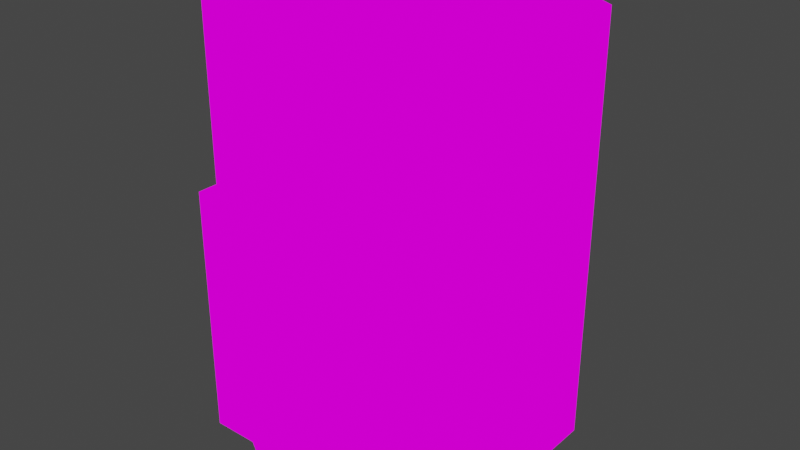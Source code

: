 # Source: mesh_list.blend  (saved by Blender 2.81.16; exported with 4.5.12 LTS)
import bpy
from mathutils import Matrix  # noqa: F401  (used for matrix-valued properties, if any)

bpy.ops.wm.read_factory_settings(use_empty=True)
scene = bpy.context.scene
scene.name = 'Scene'

# ---- collections
col_collection = bpy.data.collections.new('Collection'); scene.collection.children.link(col_collection)

# ---- images (referenced by path relative to the original .blend; pixels are not part of the script)
import os
ASSET_DIR = os.environ.get("B2B_ASSET_DIR", "")  # directory of the original .blend (textures are referenced by path, not embedded)
HERE = os.path.dirname(os.path.abspath(__file__))  # packed textures are extracted next to this script under _unpacked/

def load_image(name, relpath, width, height, colorspace="sRGB"):
    """Load a texture the original file referenced (path relative to the .blend, or extracted next to this script)."""
    p = next((c for c in (os.path.join(HERE, relpath), os.path.join(ASSET_DIR, relpath)) if relpath and os.path.exists(c)), "")
    if p:
        img = bpy.data.images.load(p, check_existing=True)
        img.name = name
    else:  # same state as the original file: an image datablock whose file is absent (Cycles renders it pink)
        img = bpy.data.images.new(name, width, height)
        img.source = "FILE"
        img.filepath = "//" + (relpath or name)
    img.colorspace_settings.name = colorspace
    return img
img_texture_png = load_image('texture.png', 'texture.png', 1024, 1024, 'sRGB')

# ---- materials (node trees are filled in below, after node groups)
mat_material = bpy.data.materials.new('Material')
mat_material.alpha_threshold = 0.0
mat_material.use_transparent_shadow = False
mat_material.line_color = (0.0, 0.0, 0.0, 1.0)

# ---- material node trees
mat_material.use_nodes = True; mat_material.node_tree.nodes.clear()
_N = mat_material.node_tree.nodes; _L = mat_material.node_tree.links
n0 = _N.new('ShaderNodeOutputMaterial'); n0.name = 'Material Output'; n0.location = (300, 300)
n1 = _N.new('ShaderNodeBackground'); n1.name = 'Background'; n1.location = (10, 300)
n2 = _N.new('ShaderNodeTexImage'); n2.name = 'Image Texture'; n2.location = (-322, 295)
n2.image = img_texture_png
_L.new(n1.outputs[0], n0.inputs[0])
_L.new(n2.outputs[0], n1.inputs[0])
n0.is_active_output = True

# ---- world
world_world = bpy.data.worlds.new('World'); scene.world = world_world
world_world.use_nodes = True; world_world.node_tree.nodes.clear()
_N = world_world.node_tree.nodes; _L = world_world.node_tree.links
n0 = _N.new('ShaderNodeOutputWorld'); n0.name = 'World Output'; n0.location = (300, 300)
n1 = _N.new('ShaderNodeBackground'); n1.name = 'Background'; n1.location = (10, 300)
n1.inputs[0].default_value = (0.05088, 0.05088, 0.05088, 1.0)
_L.new(n1.outputs[0], n0.inputs[0])
n0.is_active_output = True
world_world.color = (0.05088, 0.05088, 0.05088)
world_world.use_sun_shadow = False
world_world.sun_shadow_jitter_overblur = 0.0

# ---- meshes
me_cylinder = bpy.data.meshes.new('Cylinder')
me_cylinder.from_pydata([(0.0, 0.6454, 0.0), (0.0, 0.6454, 1.585), (0.5589, 0.3227, 0.0), (0.5589, 0.3227, 1.585), (0.5589, -0.3227, 0.0), (0.5589, -0.3227, 1.585), (-5.642e-08, -0.6454, 0.0), (-5.642e-08, -0.6454, 1.585), (-0.5589, -0.3227, 0.0), (-0.5589, -0.3227, 1.585), (-0.5589, 0.3227, 0.0), (-0.5589, 0.3227, 1.585)], [], [(10, 11, 1, 0), (3, 1, 11, 9, 7, 5), (0, 2, 4, 6, 8, 10), (8, 9, 11, 10), (6, 7, 9, 8), (4, 5, 7, 6), (2, 3, 5, 4), (0, 1, 3, 2)])
_uv = me_cylinder.uv_layers.new(name='UVMap')
_uv.uv.foreach_set('vector', [0.02079, 0.9376, 0.02079, 0.9995, 0.0001474, 0.9995, 0.0001474, 0.9376, 0.1545, 0.965, 0.1644, 0.9822, 0.1545, 0.9995, 0.1345, 0.9995, 0.1246, 0.9822, 0.1345, 0.965, 0.1644, 0.9823, 0.1545, 0.965, 0.1345, 0.965, 0.1246, 0.9823, 0.1345, 0.9995, 0.1545, 0.9995, 0.04143, 0.9376, 0.04143, 0.9995, 0.02079, 0.9995, 0.02079, 0.9376, 0.06207, 0.9376, 0.06207, 0.9995, 0.04143, 0.9995, 0.04143, 0.9376, 0.124, 0.9376, 0.124, 0.9995, 0.06207, 0.9995, 0.06207, 0.9376, 0.1034, 0.9376, 0.1034, 0.9995, 0.124, 0.9995, 0.124, 0.9376, 0.08271, 0.9376, 0.08271, 0.9995, 0.1034, 0.9995, 0.1034, 0.9376])
me_cylinder.materials.append(mat_material)
me_cylinder.use_remesh_fix_poles = True
me_cylinder.use_remesh_preserve_attributes = False
me_cylinder.use_mirror_vertex_groups = False
me_cylinder.update()
me_cylinder_001 = bpy.data.meshes.new('Cylinder.001')
me_cylinder_001.from_pydata([(-0.4723, -0.4723, -0.004713), (-0.4723, -0.4723, 0.9399), (-0.4723, 0.4723, -0.004713), (-0.4723, 0.4723, 0.9399), (0.4723, -0.4723, -0.004713), (0.4723, -0.4723, 0.9399), (0.4723, 0.4723, -0.004713), (0.4723, 0.4723, 0.9399)], [], [(0, 1, 3, 2), (2, 3, 7, 6), (6, 7, 5, 4), (4, 5, 1, 0), (7, 3, 1, 5)])
_uv = me_cylinder_001.uv_layers.new(name='UVMap')
_uv.uv.foreach_set('vector', [0.0, 0.8418, 0.0, 0.875, 0.03125, 0.875, 0.03125, 0.8418, 0.03125, 0.8418, 0.03125, 0.875, 0.0625, 0.875, 0.0625, 0.8418, 0.0625, 0.8418, 0.0625, 0.875, 0.03125, 0.875, 0.03125, 0.8418, 0.03125, 0.8418, 0.03125, 0.875, 0.0, 0.875, 0.0, 0.8418, 0.03125, 0.8125, 0.03125, 0.8438, 0.0, 0.8438, 0.0, 0.8125])
me_cylinder_001.materials.append(mat_material)
me_cylinder_001.use_remesh_fix_poles = True
me_cylinder_001.use_remesh_preserve_attributes = False
me_cylinder_001.use_mirror_vertex_groups = False
me_cylinder_001.update()
me_cylinder_002 = bpy.data.meshes.new('Cylinder.002')
me_cylinder_002.from_pydata([(0.0, 0.2742, 0.1878), (0.0, 0.3175, 0.9676), (0.2758, 0.2417, 0.1878), (0.3194, 0.2799, 0.9676), (0.2758, -0.2417, 0.1878), (0.3194, -0.2799, 0.9676), (-2.397e-08, -0.2742, 0.1878), (-2.776e-08, -0.3175, 0.9676), (-0.2758, -0.2417, 0.1878), (-0.3194, -0.2799, 0.9676), (-0.2758, 0.2417, 0.1878), (-0.3194, 0.2799, 0.9676), (-0.2147, 0.2147, 0.2007), (0.2147, 0.2147, 0.2007), (-0.2147, 0.1518, 0.04886), (0.2147, 0.1518, 0.04886), (-0.2147, -9.385e-09, -0.01402), (0.2147, 4.831e-08, -0.01402), (-0.2147, -0.1518, 0.04886), (0.2147, -0.1518, 0.04886), (-0.2147, -0.2147, 0.2007), (0.2147, -0.2147, 0.2007), (-0.2147, -0.1518, 0.3525), (0.2147, -0.1518, 0.3525), (-0.2147, -5.513e-08, 0.4154), (0.2147, 2.56e-09, 0.4154), (-0.2147, 0.1518, 0.3525), (0.2147, 0.1518, 0.3525)], [], [(10, 11, 1, 0), (3, 1, 11, 9, 7, 5), (0, 2, 4, 6, 8, 10), (8, 9, 11, 10), (6, 7, 9, 8), (4, 5, 7, 6), (2, 3, 5, 4), (0, 1, 3, 2), (12, 13, 15, 14), (14, 15, 17, 16), (16, 17, 19, 18), (18, 19, 21, 20), (20, 21, 23, 22), (22, 23, 25, 24), (15, 13, 27, 25, 23, 21, 19, 17), (24, 25, 27, 26), (26, 27, 13, 12), (12, 14, 16, 18, 20, 22, 24, 26)])
_uv = me_cylinder_002.uv_layers.new(name='UVMap')
_uv.uv.foreach_set('vector', [0.02148, 0.9375, 0.02148, 1.0, 0.0, 1.0, 0.0, 0.9375, 0.1543, 0.9648, 0.1641, 0.9824, 0.1543, 1.0, 0.1348, 1.0, 0.125, 0.9824, 0.1348, 0.9648, 0.1641, 0.9824, 0.1543, 0.9648, 0.1348, 0.9648, 0.125, 0.9824, 0.1348, 1.0, 0.1543, 1.0, 0.04102, 0.9375, 0.04102, 1.0, 0.02148, 1.0, 0.02148, 0.9375, 0.0625, 0.9375, 0.0625, 1.0, 0.04102, 1.0, 0.04102, 0.9375, 0.123, 0.9375, 0.123, 1.0, 0.0625, 1.0, 0.0625, 0.9375, 0.1035, 0.9375, 0.1035, 1.0, 0.123, 1.0, 0.123, 0.9375, 0.08203, 0.9375, 0.08203, 1.0, 0.1035, 1.0, 0.1035, 0.9375, 0.1035, 0.9609, 0.1035, 0.9785, 0.09766, 0.9785, 0.09766, 0.9609, 0.09766, 0.9609, 0.09766, 0.9785, 0.09375, 0.9785, 0.09375, 0.9609, 0.09375, 0.9609, 0.09375, 0.9785, 0.08984, 0.9785, 0.08984, 0.9609, 0.08984, 0.9609, 0.08984, 0.9785, 0.08398, 0.9785, 0.08398, 0.9609, 0.08398, 0.9609, 0.08398, 0.9785, 0.08008, 0.9785, 0.08008, 0.9609, 0.08008, 0.9609, 0.08008, 0.9785, 0.07617, 0.9785, 0.07617, 0.9609, 0.1602, 0.9961, 0.1465, 1.002, 0.1309, 0.9961, 0.125, 0.9824, 0.1309, 0.9668, 0.1465, 0.9609, 0.1602, 0.9668, 0.166, 0.9824, 0.07617, 0.9609, 0.07617, 0.9785, 0.07227, 0.9785, 0.07227, 0.9609, 0.07227, 0.9609, 0.07227, 0.9785, 0.06641, 0.9785, 0.06641, 0.9609, 0.1465, 1.002, 0.1602, 0.9961, 0.166, 0.9824, 0.1602, 0.9668, 0.1465, 0.9609, 0.1309, 0.9668, 0.125, 0.9824, 0.1309, 0.9961])
me_cylinder_002.materials.append(mat_material)
me_cylinder_002.use_remesh_fix_poles = True
me_cylinder_002.use_remesh_preserve_attributes = False
me_cylinder_002.use_mirror_vertex_groups = False
me_cylinder_002.update()
me_cylinder_003 = bpy.data.meshes.new('Cylinder.003')
me_cylinder_003.from_pydata([(-0.203, -0.203, 0.9832), (-0.203, -0.203, 1.389), (-0.203, 0.203, 0.9832), (-0.203, 0.203, 1.389), (0.203, -0.203, 0.9832), (0.203, -0.203, 1.389), (0.203, 0.203, 0.9832), (0.203, 0.203, 1.389)], [], [(0, 1, 3, 2), (2, 3, 7, 6), (6, 7, 5, 4), (4, 5, 1, 0), (2, 6, 4, 0), (7, 3, 1, 5)])
_uv = me_cylinder_003.uv_layers.new(name='UVMap')
_uv.uv.foreach_set('vector', [0.0332, 0.9805, 0.0332, 0.9609, 0.05273, 0.9609, 0.05273, 0.9805, 0.05273, 0.9805, 0.05273, 0.9609, 0.07422, 0.9609, 0.07422, 0.9805, 0.07422, 0.9805, 0.07422, 0.9609, 0.09375, 0.9609, 0.09375, 0.9805, 0.09375, 0.9805, 0.09375, 0.9609, 0.1133, 0.9609, 0.1133, 0.9824, 0.07227, 1.002, 0.07422, 0.9805, 0.09375, 0.9805, 0.09375, 1.002, 0.07422, 0.9609, 0.07422, 0.9414, 0.09375, 0.9414, 0.09375, 0.9609])
me_cylinder_003.materials.append(mat_material)
me_cylinder_003.use_remesh_fix_poles = True
me_cylinder_003.use_remesh_preserve_attributes = False
me_cylinder_003.use_mirror_vertex_groups = False
me_cylinder_003.update()

# ---- objects
ob_barrel = bpy.data.objects.new('__BARREL__', me_cylinder)
ob_hp_pack = bpy.data.objects.new('__HP_PACK__', me_cylinder_001)
ob_robot = bpy.data.objects.new('__ROBOT__', me_cylinder_002)
ob_robot__head = bpy.data.objects.new('__ROBOT__HEAD', me_cylinder_003)

# ---- transforms, parenting, visibility, modifiers, constraints
ob_barrel.location = (0.0, 0.0, 0.0)
ob_barrel.lineart.crease_threshold = 0.0
ob_hp_pack.location = (0.0, 0.0, 0.0)
ob_hp_pack.lineart.crease_threshold = 0.0
ob_robot.location = (0.0, 0.0, 0.0)
ob_robot.lineart.crease_threshold = 0.0
ob_robot__head.parent = ob_robot
ob_robot__head.location = (0.0, 0.0, 0.0)
ob_robot__head.lineart.crease_threshold = 0.0

# ---- collection membership
col_collection.objects.link(ob_barrel)
col_collection.objects.link(ob_hp_pack)
col_collection.objects.link(ob_robot)
col_collection.objects.link(ob_robot__head)

# ---- scene / render settings (as saved in the file)
scene.frame_start = 1; scene.frame_end = 250; scene.frame_set(189)
scene.render.engine = 'BLENDER_EEVEE_NEXT'
scene.cycles.use_denoising = False
scene.cycles.samples = 128
scene.cycles.sampling_pattern = 'TABULATED_SOBOL'
scene.cycles.use_adaptive_sampling = False
scene.cycles.use_light_tree = False
scene.view_settings.view_transform = 'Filmic'
bpy.context.view_layer.update()

# ---- added for rendering (the .blend has no active camera and no usable light): camera, sun
cam_auto = bpy.data.cameras.new('AutoCamera')
cam_auto.lens = 50.0
cam_auto.sensor_width = 36.0
cam_auto.clip_end = 1000.0
ob_auto_camera = bpy.data.objects.new('AutoCamera', cam_auto)
scene.collection.objects.link(ob_auto_camera)
ob_auto_camera.location = (2.16451, -2.59741, 2.51715)
ob_auto_camera.rotation_euler = (1.09748, -7.21219e-08, 0.694738)
scene.camera = ob_auto_camera
light_auto_sun = bpy.data.lights.new('AutoSun', 'SUN')
light_auto_sun.energy = 3.0
light_auto_sun.angle = 0.0523599
ob_auto_sun = bpy.data.objects.new('AutoSun', light_auto_sun)
scene.collection.objects.link(ob_auto_sun)
ob_auto_sun.rotation_euler = (0.872665, 0.174533, 0.523599)
bpy.context.view_layer.update()
